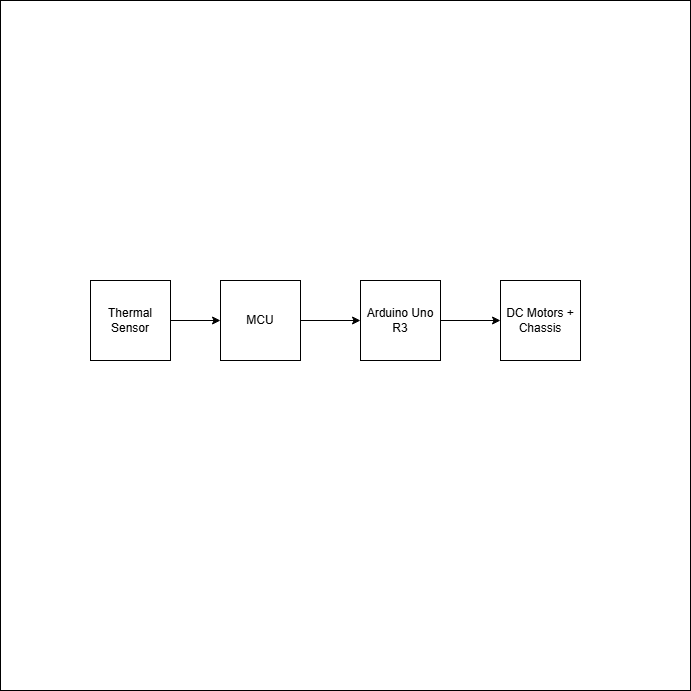

The diagram above was exported from draw.io. Its source (the exported page's mxGraphModel, read from the mxfile embedded in the PNG):
<mxGraphModel dx="2066" dy="1149" grid="1" gridSize="10" guides="1" tooltips="1" connect="1" arrows="1" fold="1" page="1" pageScale="1" pageWidth="850" pageHeight="1100" math="0" shadow="0">
  <root>
    <mxCell id="0" />
    <mxCell id="1" parent="0" />
    <mxCell id="PPHzUCHYjcP-7JvOz-NX-2" value="" style="whiteSpace=wrap;html=1;aspect=fixed;" vertex="1" parent="1">
      <mxGeometry x="80" y="100" width="690" height="690" as="geometry" />
    </mxCell>
    <mxCell id="UN0j4xUEnaJacfVhopGT-9" style="edgeStyle=orthogonalEdgeStyle;rounded=0;orthogonalLoop=1;jettySize=auto;html=1;entryX=0;entryY=0.5;entryDx=0;entryDy=0;" parent="1" source="UN0j4xUEnaJacfVhopGT-1" target="UN0j4xUEnaJacfVhopGT-6" edge="1">
      <mxGeometry relative="1" as="geometry" />
    </mxCell>
    <mxCell id="UN0j4xUEnaJacfVhopGT-1" value="Thermal Sensor" style="whiteSpace=wrap;html=1;aspect=fixed;" parent="1" vertex="1">
      <mxGeometry x="170" y="380" width="80" height="80" as="geometry" />
    </mxCell>
    <mxCell id="UN0j4xUEnaJacfVhopGT-10" style="edgeStyle=orthogonalEdgeStyle;rounded=0;orthogonalLoop=1;jettySize=auto;html=1;entryX=0;entryY=0.5;entryDx=0;entryDy=0;" parent="1" source="UN0j4xUEnaJacfVhopGT-6" target="UN0j4xUEnaJacfVhopGT-7" edge="1">
      <mxGeometry relative="1" as="geometry" />
    </mxCell>
    <mxCell id="UN0j4xUEnaJacfVhopGT-6" value="MCU" style="whiteSpace=wrap;html=1;aspect=fixed;" parent="1" vertex="1">
      <mxGeometry x="300" y="380" width="80" height="80" as="geometry" />
    </mxCell>
    <mxCell id="UN0j4xUEnaJacfVhopGT-11" style="edgeStyle=orthogonalEdgeStyle;rounded=0;orthogonalLoop=1;jettySize=auto;html=1;entryX=0;entryY=0.5;entryDx=0;entryDy=0;" parent="1" source="UN0j4xUEnaJacfVhopGT-7" target="UN0j4xUEnaJacfVhopGT-8" edge="1">
      <mxGeometry relative="1" as="geometry" />
    </mxCell>
    <mxCell id="UN0j4xUEnaJacfVhopGT-7" value="Arduino Uno R3" style="whiteSpace=wrap;html=1;aspect=fixed;" parent="1" vertex="1">
      <mxGeometry x="440" y="380" width="80" height="80" as="geometry" />
    </mxCell>
    <mxCell id="UN0j4xUEnaJacfVhopGT-8" value="DC Motors + Chassis" style="whiteSpace=wrap;html=1;aspect=fixed;" parent="1" vertex="1">
      <mxGeometry x="580" y="380" width="80" height="80" as="geometry" />
    </mxCell>
  </root>
</mxGraphModel>